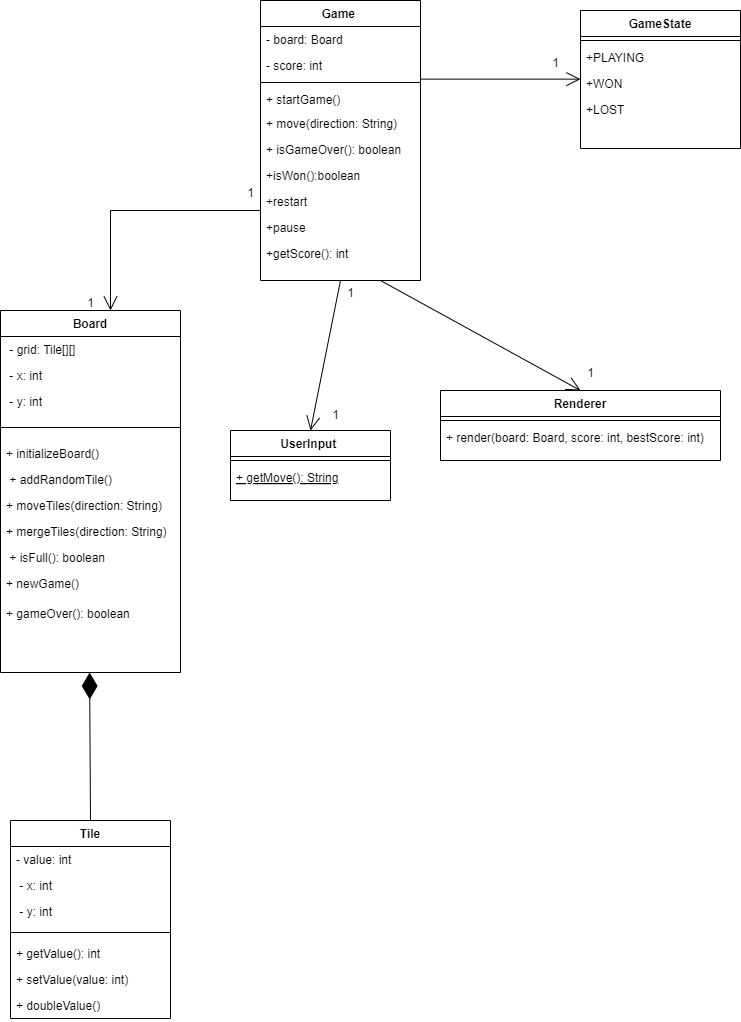

The diagram above was exported from draw.io. Its source (the exported page's mxGraphModel, read from the mxfile embedded in the PNG):
<mxGraphModel dx="1290" dy="621" grid="1" gridSize="10" guides="1" tooltips="1" connect="1" arrows="1" fold="1" page="1" pageScale="1" pageWidth="827" pageHeight="1169" math="0" shadow="0">
  <root>
    <mxCell id="WIyWlLk6GJQsqaUBKTNV-0" />
    <mxCell id="WIyWlLk6GJQsqaUBKTNV-1" parent="WIyWlLk6GJQsqaUBKTNV-0" />
    <mxCell id="zkfFHV4jXpPFQw0GAbJ--0" value="Game " style="swimlane;fontStyle=1;align=center;verticalAlign=top;childLayout=stackLayout;horizontal=1;startSize=26;horizontalStack=0;resizeParent=1;resizeLast=0;collapsible=1;marginBottom=0;rounded=0;shadow=0;strokeWidth=1;" parent="WIyWlLk6GJQsqaUBKTNV-1" vertex="1">
      <mxGeometry x="270" y="30" width="160" height="280" as="geometry">
        <mxRectangle x="230" y="140" width="160" height="26" as="alternateBounds" />
      </mxGeometry>
    </mxCell>
    <mxCell id="zkfFHV4jXpPFQw0GAbJ--1" value="- board: Board" style="text;align=left;verticalAlign=top;spacingLeft=4;spacingRight=4;overflow=hidden;rotatable=0;points=[[0,0.5],[1,0.5]];portConstraint=eastwest;" parent="zkfFHV4jXpPFQw0GAbJ--0" vertex="1">
      <mxGeometry y="26" width="160" height="26" as="geometry" />
    </mxCell>
    <mxCell id="zkfFHV4jXpPFQw0GAbJ--2" value="- score: int" style="text;align=left;verticalAlign=top;spacingLeft=4;spacingRight=4;overflow=hidden;rotatable=0;points=[[0,0.5],[1,0.5]];portConstraint=eastwest;rounded=0;shadow=0;html=0;" parent="zkfFHV4jXpPFQw0GAbJ--0" vertex="1">
      <mxGeometry y="52" width="160" height="26" as="geometry" />
    </mxCell>
    <mxCell id="zkfFHV4jXpPFQw0GAbJ--4" value="" style="line;html=1;strokeWidth=1;align=left;verticalAlign=middle;spacingTop=-1;spacingLeft=3;spacingRight=3;rotatable=0;labelPosition=right;points=[];portConstraint=eastwest;" parent="zkfFHV4jXpPFQw0GAbJ--0" vertex="1">
      <mxGeometry y="78" width="160" height="8" as="geometry" />
    </mxCell>
    <mxCell id="zkfFHV4jXpPFQw0GAbJ--5" value="+ startGame()" style="text;align=left;verticalAlign=top;spacingLeft=4;spacingRight=4;overflow=hidden;rotatable=0;points=[[0,0.5],[1,0.5]];portConstraint=eastwest;" parent="zkfFHV4jXpPFQw0GAbJ--0" vertex="1">
      <mxGeometry y="86" width="160" height="24" as="geometry" />
    </mxCell>
    <mxCell id="Frdhfya0UaL8aTmWIEvo-38" value="+ move(direction: String)" style="text;align=left;verticalAlign=top;spacingLeft=4;spacingRight=4;overflow=hidden;rotatable=0;points=[[0,0.5],[1,0.5]];portConstraint=eastwest;" parent="zkfFHV4jXpPFQw0GAbJ--0" vertex="1">
      <mxGeometry y="110" width="160" height="26" as="geometry" />
    </mxCell>
    <mxCell id="Frdhfya0UaL8aTmWIEvo-39" value="+ isGameOver(): boolean" style="text;align=left;verticalAlign=top;spacingLeft=4;spacingRight=4;overflow=hidden;rotatable=0;points=[[0,0.5],[1,0.5]];portConstraint=eastwest;" parent="zkfFHV4jXpPFQw0GAbJ--0" vertex="1">
      <mxGeometry y="136" width="160" height="26" as="geometry" />
    </mxCell>
    <mxCell id="Frdhfya0UaL8aTmWIEvo-40" value="+isWon():boolean" style="text;align=left;verticalAlign=top;spacingLeft=4;spacingRight=4;overflow=hidden;rotatable=0;points=[[0,0.5],[1,0.5]];portConstraint=eastwest;" parent="zkfFHV4jXpPFQw0GAbJ--0" vertex="1">
      <mxGeometry y="162" width="160" height="26" as="geometry" />
    </mxCell>
    <mxCell id="Frdhfya0UaL8aTmWIEvo-41" value="+restart" style="text;align=left;verticalAlign=top;spacingLeft=4;spacingRight=4;overflow=hidden;rotatable=0;points=[[0,0.5],[1,0.5]];portConstraint=eastwest;" parent="zkfFHV4jXpPFQw0GAbJ--0" vertex="1">
      <mxGeometry y="188" width="160" height="26" as="geometry" />
    </mxCell>
    <mxCell id="Frdhfya0UaL8aTmWIEvo-42" value="+pause" style="text;align=left;verticalAlign=top;spacingLeft=4;spacingRight=4;overflow=hidden;rotatable=0;points=[[0,0.5],[1,0.5]];portConstraint=eastwest;" parent="zkfFHV4jXpPFQw0GAbJ--0" vertex="1">
      <mxGeometry y="214" width="160" height="26" as="geometry" />
    </mxCell>
    <mxCell id="Frdhfya0UaL8aTmWIEvo-43" value="+getScore(): int" style="text;align=left;verticalAlign=top;spacingLeft=4;spacingRight=4;overflow=hidden;rotatable=0;points=[[0,0.5],[1,0.5]];portConstraint=eastwest;" parent="zkfFHV4jXpPFQw0GAbJ--0" vertex="1">
      <mxGeometry y="240" width="160" height="26" as="geometry" />
    </mxCell>
    <mxCell id="zkfFHV4jXpPFQw0GAbJ--6" value="UserInput " style="swimlane;fontStyle=1;align=center;verticalAlign=top;childLayout=stackLayout;horizontal=1;startSize=26;horizontalStack=0;resizeParent=1;resizeLast=0;collapsible=1;marginBottom=0;rounded=0;shadow=0;strokeWidth=1;" parent="WIyWlLk6GJQsqaUBKTNV-1" vertex="1">
      <mxGeometry x="240" y="460" width="160" height="70" as="geometry">
        <mxRectangle x="130" y="380" width="160" height="26" as="alternateBounds" />
      </mxGeometry>
    </mxCell>
    <mxCell id="zkfFHV4jXpPFQw0GAbJ--9" value="" style="line;html=1;strokeWidth=1;align=left;verticalAlign=middle;spacingTop=-1;spacingLeft=3;spacingRight=3;rotatable=0;labelPosition=right;points=[];portConstraint=eastwest;" parent="zkfFHV4jXpPFQw0GAbJ--6" vertex="1">
      <mxGeometry y="26" width="160" height="8" as="geometry" />
    </mxCell>
    <mxCell id="zkfFHV4jXpPFQw0GAbJ--10" value="+ getMove(): String" style="text;align=left;verticalAlign=top;spacingLeft=4;spacingRight=4;overflow=hidden;rotatable=0;points=[[0,0.5],[1,0.5]];portConstraint=eastwest;fontStyle=4" parent="zkfFHV4jXpPFQw0GAbJ--6" vertex="1">
      <mxGeometry y="34" width="160" height="26" as="geometry" />
    </mxCell>
    <mxCell id="zkfFHV4jXpPFQw0GAbJ--13" value="Renderer" style="swimlane;fontStyle=1;align=center;verticalAlign=top;childLayout=stackLayout;horizontal=1;startSize=26;horizontalStack=0;resizeParent=1;resizeLast=0;collapsible=1;marginBottom=0;rounded=0;shadow=0;strokeWidth=1;" parent="WIyWlLk6GJQsqaUBKTNV-1" vertex="1">
      <mxGeometry x="450" y="420" width="280" height="70" as="geometry">
        <mxRectangle x="340" y="380" width="170" height="26" as="alternateBounds" />
      </mxGeometry>
    </mxCell>
    <mxCell id="zkfFHV4jXpPFQw0GAbJ--15" value="" style="line;html=1;strokeWidth=1;align=left;verticalAlign=middle;spacingTop=-1;spacingLeft=3;spacingRight=3;rotatable=0;labelPosition=right;points=[];portConstraint=eastwest;" parent="zkfFHV4jXpPFQw0GAbJ--13" vertex="1">
      <mxGeometry y="26" width="280" height="8" as="geometry" />
    </mxCell>
    <mxCell id="Frdhfya0UaL8aTmWIEvo-10" value="+ render(board: Board, score: int, bestScore: int)" style="text;align=left;verticalAlign=top;spacingLeft=4;spacingRight=4;overflow=hidden;rotatable=0;points=[[0,0.5],[1,0.5]];portConstraint=eastwest;" parent="zkfFHV4jXpPFQw0GAbJ--13" vertex="1">
      <mxGeometry y="34" width="280" height="30" as="geometry" />
    </mxCell>
    <mxCell id="zkfFHV4jXpPFQw0GAbJ--17" value="Board" style="swimlane;fontStyle=1;align=center;verticalAlign=top;childLayout=stackLayout;horizontal=1;startSize=26;horizontalStack=0;resizeParent=1;resizeLast=0;collapsible=1;marginBottom=0;rounded=0;shadow=0;strokeWidth=1;" parent="WIyWlLk6GJQsqaUBKTNV-1" vertex="1">
      <mxGeometry x="10" y="340" width="180" height="362" as="geometry">
        <mxRectangle x="550" y="140" width="160" height="26" as="alternateBounds" />
      </mxGeometry>
    </mxCell>
    <mxCell id="zkfFHV4jXpPFQw0GAbJ--18" value=" - grid: Tile[][]" style="text;align=left;verticalAlign=top;spacingLeft=4;spacingRight=4;overflow=hidden;rotatable=0;points=[[0,0.5],[1,0.5]];portConstraint=eastwest;" parent="zkfFHV4jXpPFQw0GAbJ--17" vertex="1">
      <mxGeometry y="26" width="180" height="26" as="geometry" />
    </mxCell>
    <mxCell id="Frdhfya0UaL8aTmWIEvo-13" value=" - x: int" style="text;align=left;verticalAlign=top;spacingLeft=4;spacingRight=4;overflow=hidden;rotatable=0;points=[[0,0.5],[1,0.5]];portConstraint=eastwest;" parent="zkfFHV4jXpPFQw0GAbJ--17" vertex="1">
      <mxGeometry y="52" width="180" height="26" as="geometry" />
    </mxCell>
    <mxCell id="Frdhfya0UaL8aTmWIEvo-14" value=" - y: int" style="text;align=left;verticalAlign=top;spacingLeft=4;spacingRight=4;overflow=hidden;rotatable=0;points=[[0,0.5],[1,0.5]];portConstraint=eastwest;" parent="zkfFHV4jXpPFQw0GAbJ--17" vertex="1">
      <mxGeometry y="78" width="180" height="26" as="geometry" />
    </mxCell>
    <mxCell id="zkfFHV4jXpPFQw0GAbJ--23" value="" style="line;html=1;strokeWidth=1;align=left;verticalAlign=middle;spacingTop=-1;spacingLeft=3;spacingRight=3;rotatable=0;labelPosition=right;points=[];portConstraint=eastwest;" parent="zkfFHV4jXpPFQw0GAbJ--17" vertex="1">
      <mxGeometry y="104" width="180" height="26" as="geometry" />
    </mxCell>
    <mxCell id="zkfFHV4jXpPFQw0GAbJ--24" value="+ initializeBoard()" style="text;align=left;verticalAlign=top;spacingLeft=4;spacingRight=4;overflow=hidden;rotatable=0;points=[[0,0.5],[1,0.5]];portConstraint=eastwest;" parent="zkfFHV4jXpPFQw0GAbJ--17" vertex="1">
      <mxGeometry y="130" width="180" height="26" as="geometry" />
    </mxCell>
    <mxCell id="zkfFHV4jXpPFQw0GAbJ--25" value=" + addRandomTile()&#10;" style="text;align=left;verticalAlign=top;spacingLeft=4;spacingRight=4;overflow=hidden;rotatable=0;points=[[0,0.5],[1,0.5]];portConstraint=eastwest;" parent="zkfFHV4jXpPFQw0GAbJ--17" vertex="1">
      <mxGeometry y="156" width="180" height="26" as="geometry" />
    </mxCell>
    <mxCell id="Frdhfya0UaL8aTmWIEvo-2" value="+ moveTiles(direction: String)" style="text;align=left;verticalAlign=top;spacingLeft=4;spacingRight=4;overflow=hidden;rotatable=0;points=[[0,0.5],[1,0.5]];portConstraint=eastwest;" parent="zkfFHV4jXpPFQw0GAbJ--17" vertex="1">
      <mxGeometry y="182" width="180" height="26" as="geometry" />
    </mxCell>
    <mxCell id="Frdhfya0UaL8aTmWIEvo-3" value="+ mergeTiles(direction: String)" style="text;align=left;verticalAlign=top;spacingLeft=4;spacingRight=4;overflow=hidden;rotatable=0;points=[[0,0.5],[1,0.5]];portConstraint=eastwest;" parent="zkfFHV4jXpPFQw0GAbJ--17" vertex="1">
      <mxGeometry y="208" width="180" height="26" as="geometry" />
    </mxCell>
    <mxCell id="Frdhfya0UaL8aTmWIEvo-4" value=" + isFull(): boolean" style="text;align=left;verticalAlign=top;spacingLeft=4;spacingRight=4;overflow=hidden;rotatable=0;points=[[0,0.5],[1,0.5]];portConstraint=eastwest;" parent="zkfFHV4jXpPFQw0GAbJ--17" vertex="1">
      <mxGeometry y="234" width="180" height="26" as="geometry" />
    </mxCell>
    <mxCell id="Frdhfya0UaL8aTmWIEvo-5" value="+ newGame()&#10;" style="text;align=left;verticalAlign=top;spacingLeft=4;spacingRight=4;overflow=hidden;rotatable=0;points=[[0,0.5],[1,0.5]];portConstraint=eastwest;" parent="zkfFHV4jXpPFQw0GAbJ--17" vertex="1">
      <mxGeometry y="260" width="180" height="30" as="geometry" />
    </mxCell>
    <mxCell id="Frdhfya0UaL8aTmWIEvo-6" value="+ gameOver(): boolean" style="text;align=left;verticalAlign=top;spacingLeft=4;spacingRight=4;overflow=hidden;rotatable=0;points=[[0,0.5],[1,0.5]];portConstraint=eastwest;" parent="zkfFHV4jXpPFQw0GAbJ--17" vertex="1">
      <mxGeometry y="290" width="180" height="30" as="geometry" />
    </mxCell>
    <mxCell id="Frdhfya0UaL8aTmWIEvo-15" value="GameState" style="swimlane;fontStyle=1;align=center;verticalAlign=top;childLayout=stackLayout;horizontal=1;startSize=26;horizontalStack=0;resizeParent=1;resizeLast=0;collapsible=1;marginBottom=0;rounded=0;shadow=0;strokeWidth=1;" parent="WIyWlLk6GJQsqaUBKTNV-1" vertex="1">
      <mxGeometry x="590" y="40" width="160" height="138" as="geometry">
        <mxRectangle x="230" y="140" width="160" height="26" as="alternateBounds" />
      </mxGeometry>
    </mxCell>
    <mxCell id="Frdhfya0UaL8aTmWIEvo-18" value="" style="line;html=1;strokeWidth=1;align=left;verticalAlign=middle;spacingTop=-1;spacingLeft=3;spacingRight=3;rotatable=0;labelPosition=right;points=[];portConstraint=eastwest;" parent="Frdhfya0UaL8aTmWIEvo-15" vertex="1">
      <mxGeometry y="26" width="160" height="8" as="geometry" />
    </mxCell>
    <mxCell id="Frdhfya0UaL8aTmWIEvo-19" value="+PLAYING" style="text;align=left;verticalAlign=top;spacingLeft=4;spacingRight=4;overflow=hidden;rotatable=0;points=[[0,0.5],[1,0.5]];portConstraint=eastwest;" parent="Frdhfya0UaL8aTmWIEvo-15" vertex="1">
      <mxGeometry y="34" width="160" height="26" as="geometry" />
    </mxCell>
    <mxCell id="Frdhfya0UaL8aTmWIEvo-21" value="+WON" style="text;align=left;verticalAlign=top;spacingLeft=4;spacingRight=4;overflow=hidden;rotatable=0;points=[[0,0.5],[1,0.5]];portConstraint=eastwest;" parent="Frdhfya0UaL8aTmWIEvo-15" vertex="1">
      <mxGeometry y="60" width="160" height="26" as="geometry" />
    </mxCell>
    <mxCell id="Frdhfya0UaL8aTmWIEvo-22" value="+LOST" style="text;align=left;verticalAlign=top;spacingLeft=4;spacingRight=4;overflow=hidden;rotatable=0;points=[[0,0.5],[1,0.5]];portConstraint=eastwest;" parent="Frdhfya0UaL8aTmWIEvo-15" vertex="1">
      <mxGeometry y="86" width="160" height="26" as="geometry" />
    </mxCell>
    <mxCell id="Frdhfya0UaL8aTmWIEvo-24" value="" style="endArrow=open;endFill=1;endSize=12;html=1;rounded=0;exitX=0.5;exitY=1;exitDx=0;exitDy=0;entryX=0.5;entryY=0;entryDx=0;entryDy=0;" parent="WIyWlLk6GJQsqaUBKTNV-1" source="zkfFHV4jXpPFQw0GAbJ--0" target="zkfFHV4jXpPFQw0GAbJ--6" edge="1">
      <mxGeometry width="160" relative="1" as="geometry">
        <mxPoint x="200" y="300" as="sourcePoint" />
        <mxPoint x="360" y="300" as="targetPoint" />
      </mxGeometry>
    </mxCell>
    <mxCell id="Frdhfya0UaL8aTmWIEvo-25" value="" style="endArrow=open;endFill=1;endSize=12;html=1;rounded=0;entryX=0.5;entryY=0;entryDx=0;entryDy=0;exitX=0.75;exitY=1;exitDx=0;exitDy=0;" parent="WIyWlLk6GJQsqaUBKTNV-1" source="zkfFHV4jXpPFQw0GAbJ--0" target="zkfFHV4jXpPFQw0GAbJ--13" edge="1">
      <mxGeometry width="160" relative="1" as="geometry">
        <mxPoint x="110" y="260" as="sourcePoint" />
        <mxPoint x="270" y="260" as="targetPoint" />
        <Array as="points" />
      </mxGeometry>
    </mxCell>
    <mxCell id="Frdhfya0UaL8aTmWIEvo-26" value="" style="endArrow=open;endFill=1;endSize=12;html=1;rounded=0;exitX=0;exitY=0.846;exitDx=0;exitDy=0;exitPerimeter=0;" parent="WIyWlLk6GJQsqaUBKTNV-1" source="Frdhfya0UaL8aTmWIEvo-41" edge="1">
      <mxGeometry width="160" relative="1" as="geometry">
        <mxPoint x="110" y="260" as="sourcePoint" />
        <mxPoint x="120" y="340" as="targetPoint" />
        <Array as="points">
          <mxPoint x="120" y="240" />
        </Array>
      </mxGeometry>
    </mxCell>
    <mxCell id="Frdhfya0UaL8aTmWIEvo-28" value="" style="endArrow=diamondThin;endFill=1;endSize=24;html=1;rounded=0;exitX=0.5;exitY=0;exitDx=0;exitDy=0;" parent="WIyWlLk6GJQsqaUBKTNV-1" source="Frdhfya0UaL8aTmWIEvo-29" edge="1">
      <mxGeometry width="160" relative="1" as="geometry">
        <mxPoint x="99.09" y="792" as="sourcePoint" />
        <mxPoint x="99.09" y="702" as="targetPoint" />
      </mxGeometry>
    </mxCell>
    <mxCell id="Frdhfya0UaL8aTmWIEvo-29" value="Tile" style="swimlane;fontStyle=1;align=center;verticalAlign=top;childLayout=stackLayout;horizontal=1;startSize=26;horizontalStack=0;resizeParent=1;resizeLast=0;collapsible=1;marginBottom=0;rounded=0;shadow=0;strokeWidth=1;" parent="WIyWlLk6GJQsqaUBKTNV-1" vertex="1">
      <mxGeometry x="20" y="850" width="160" height="198" as="geometry">
        <mxRectangle x="230" y="140" width="160" height="26" as="alternateBounds" />
      </mxGeometry>
    </mxCell>
    <mxCell id="Frdhfya0UaL8aTmWIEvo-30" value="- value: int" style="text;align=left;verticalAlign=top;spacingLeft=4;spacingRight=4;overflow=hidden;rotatable=0;points=[[0,0.5],[1,0.5]];portConstraint=eastwest;" parent="Frdhfya0UaL8aTmWIEvo-29" vertex="1">
      <mxGeometry y="26" width="160" height="26" as="geometry" />
    </mxCell>
    <mxCell id="Frdhfya0UaL8aTmWIEvo-31" value=" - x: int" style="text;align=left;verticalAlign=top;spacingLeft=4;spacingRight=4;overflow=hidden;rotatable=0;points=[[0,0.5],[1,0.5]];portConstraint=eastwest;rounded=0;shadow=0;html=0;" parent="Frdhfya0UaL8aTmWIEvo-29" vertex="1">
      <mxGeometry y="52" width="160" height="26" as="geometry" />
    </mxCell>
    <mxCell id="Frdhfya0UaL8aTmWIEvo-34" value=" - y: int" style="text;align=left;verticalAlign=top;spacingLeft=4;spacingRight=4;overflow=hidden;rotatable=0;points=[[0,0.5],[1,0.5]];portConstraint=eastwest;rounded=0;shadow=0;html=0;" parent="Frdhfya0UaL8aTmWIEvo-29" vertex="1">
      <mxGeometry y="78" width="160" height="26" as="geometry" />
    </mxCell>
    <mxCell id="Frdhfya0UaL8aTmWIEvo-32" value="" style="line;html=1;strokeWidth=1;align=left;verticalAlign=middle;spacingTop=-1;spacingLeft=3;spacingRight=3;rotatable=0;labelPosition=right;points=[];portConstraint=eastwest;" parent="Frdhfya0UaL8aTmWIEvo-29" vertex="1">
      <mxGeometry y="104" width="160" height="16" as="geometry" />
    </mxCell>
    <mxCell id="Frdhfya0UaL8aTmWIEvo-35" value="+ getValue(): int" style="text;align=left;verticalAlign=top;spacingLeft=4;spacingRight=4;overflow=hidden;rotatable=0;points=[[0,0.5],[1,0.5]];portConstraint=eastwest;rounded=0;shadow=0;html=0;" parent="Frdhfya0UaL8aTmWIEvo-29" vertex="1">
      <mxGeometry y="120" width="160" height="26" as="geometry" />
    </mxCell>
    <mxCell id="Frdhfya0UaL8aTmWIEvo-36" value="+ setValue(value: int)" style="text;align=left;verticalAlign=top;spacingLeft=4;spacingRight=4;overflow=hidden;rotatable=0;points=[[0,0.5],[1,0.5]];portConstraint=eastwest;rounded=0;shadow=0;html=0;" parent="Frdhfya0UaL8aTmWIEvo-29" vertex="1">
      <mxGeometry y="146" width="160" height="26" as="geometry" />
    </mxCell>
    <mxCell id="Frdhfya0UaL8aTmWIEvo-37" value="+ doubleValue()" style="text;align=left;verticalAlign=top;spacingLeft=4;spacingRight=4;overflow=hidden;rotatable=0;points=[[0,0.5],[1,0.5]];portConstraint=eastwest;rounded=0;shadow=0;html=0;" parent="Frdhfya0UaL8aTmWIEvo-29" vertex="1">
      <mxGeometry y="172" width="160" height="26" as="geometry" />
    </mxCell>
    <mxCell id="IRO8PJZ20zdU6c9K95aB-0" value="" style="endArrow=open;endFill=1;endSize=12;html=1;rounded=0;" parent="WIyWlLk6GJQsqaUBKTNV-1" edge="1">
      <mxGeometry width="160" relative="1" as="geometry">
        <mxPoint x="430" y="108.63" as="sourcePoint" />
        <mxPoint x="590" y="108.63" as="targetPoint" />
      </mxGeometry>
    </mxCell>
    <mxCell id="IRO8PJZ20zdU6c9K95aB-1" value="1&lt;div&gt;&lt;br&gt;&lt;/div&gt;" style="text;html=1;align=center;verticalAlign=middle;resizable=0;points=[];autosize=1;strokeColor=none;fillColor=none;" parent="WIyWlLk6GJQsqaUBKTNV-1" vertex="1">
      <mxGeometry x="550" y="80" width="30" height="40" as="geometry" />
    </mxCell>
    <mxCell id="IRO8PJZ20zdU6c9K95aB-2" value="1" style="text;html=1;align=center;verticalAlign=middle;resizable=0;points=[];autosize=1;strokeColor=none;fillColor=none;" parent="WIyWlLk6GJQsqaUBKTNV-1" vertex="1">
      <mxGeometry x="585" y="388" width="30" height="30" as="geometry" />
    </mxCell>
    <mxCell id="IRO8PJZ20zdU6c9K95aB-3" value="1" style="text;html=1;align=center;verticalAlign=middle;resizable=0;points=[];autosize=1;strokeColor=none;fillColor=none;" parent="WIyWlLk6GJQsqaUBKTNV-1" vertex="1">
      <mxGeometry x="330" y="430" width="30" height="30" as="geometry" />
    </mxCell>
    <mxCell id="IRO8PJZ20zdU6c9K95aB-4" value="1" style="text;html=1;align=center;verticalAlign=middle;resizable=0;points=[];autosize=1;strokeColor=none;fillColor=none;" parent="WIyWlLk6GJQsqaUBKTNV-1" vertex="1">
      <mxGeometry x="345" y="308" width="30" height="30" as="geometry" />
    </mxCell>
    <mxCell id="IRO8PJZ20zdU6c9K95aB-5" value="1" style="text;html=1;align=center;verticalAlign=middle;resizable=0;points=[];autosize=1;strokeColor=none;fillColor=none;" parent="WIyWlLk6GJQsqaUBKTNV-1" vertex="1">
      <mxGeometry x="85" y="318" width="30" height="30" as="geometry" />
    </mxCell>
    <mxCell id="IRO8PJZ20zdU6c9K95aB-7" value="1" style="text;html=1;align=center;verticalAlign=middle;resizable=0;points=[];autosize=1;strokeColor=none;fillColor=none;" parent="WIyWlLk6GJQsqaUBKTNV-1" vertex="1">
      <mxGeometry x="245" y="208" width="30" height="30" as="geometry" />
    </mxCell>
  </root>
</mxGraphModel>